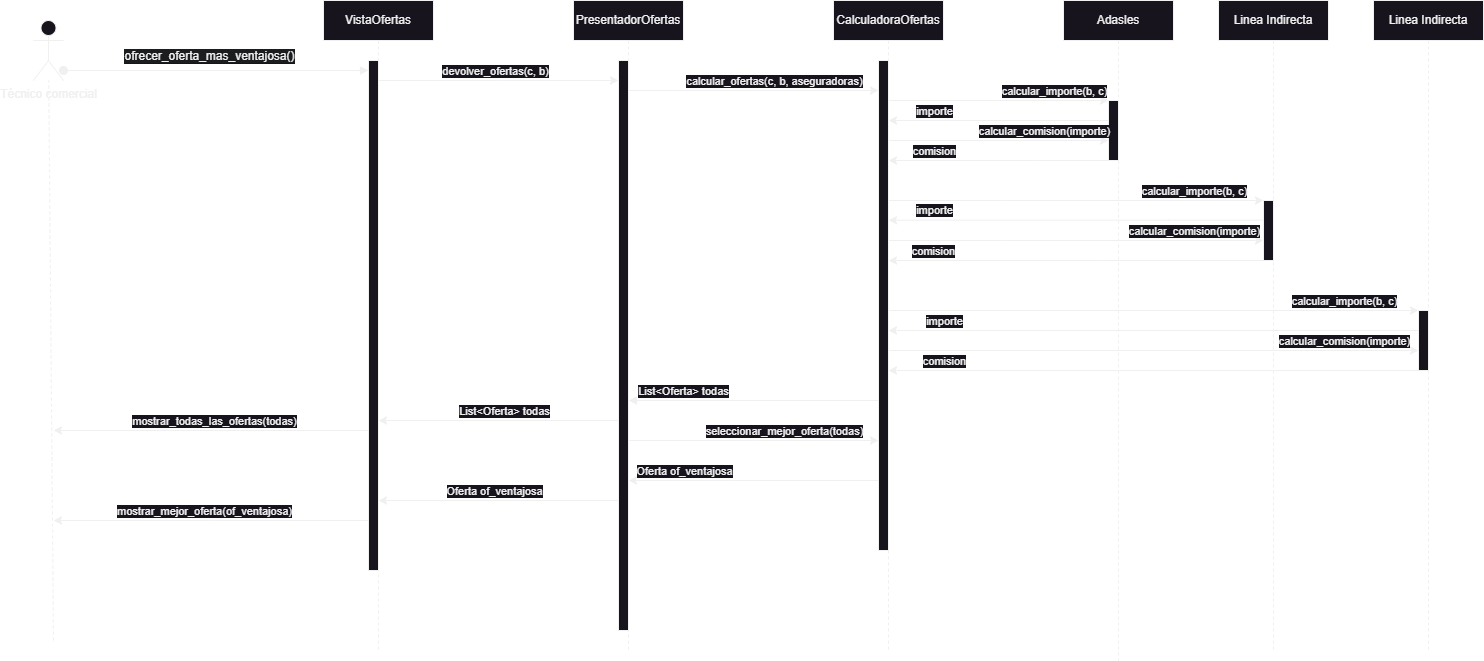

The diagram above was exported from draw.io. Its source (the exported page's mxGraphModel, read from the mxfile embedded in the PNG):
<mxGraphModel dx="1290" dy="621" grid="1" gridSize="10" guides="1" tooltips="1" connect="1" arrows="1" fold="1" page="1" pageScale="1" pageWidth="850" pageHeight="1100" math="0" shadow="0">
  <root>
    <mxCell id="0" />
    <mxCell id="1" parent="0" />
    <mxCell id="aM9ryv3xv72pqoxQDRHE-1" value="VistaOfertas" style="shape=umlLifeline;perimeter=lifelinePerimeter;whiteSpace=wrap;html=1;container=0;dropTarget=0;collapsible=0;recursiveResize=0;outlineConnect=0;portConstraint=eastwest;newEdgeStyle={&quot;edgeStyle&quot;:&quot;elbowEdgeStyle&quot;,&quot;elbow&quot;:&quot;vertical&quot;,&quot;curved&quot;:0,&quot;rounded&quot;:0};" parent="1" vertex="1">
      <mxGeometry x="350" y="50" width="110" height="650" as="geometry" />
    </mxCell>
    <mxCell id="2yXD6Xv8jbXRarfwbv0k-47" style="edgeStyle=elbowEdgeStyle;rounded=0;orthogonalLoop=1;jettySize=auto;html=1;elbow=vertical;curved=0;" parent="aM9ryv3xv72pqoxQDRHE-1" source="aM9ryv3xv72pqoxQDRHE-2" edge="1">
      <mxGeometry relative="1" as="geometry">
        <mxPoint x="-270" y="430" as="targetPoint" />
        <Array as="points">
          <mxPoint x="-100" y="430" />
        </Array>
      </mxGeometry>
    </mxCell>
    <mxCell id="2yXD6Xv8jbXRarfwbv0k-50" value="mostrar_todas_las_ofertas(todas)" style="edgeLabel;html=1;align=center;verticalAlign=middle;resizable=0;points=[];" parent="2yXD6Xv8jbXRarfwbv0k-47" vertex="1" connectable="0">
      <mxGeometry x="0.3905" y="-4" relative="1" as="geometry">
        <mxPoint x="64" y="-6" as="offset" />
      </mxGeometry>
    </mxCell>
    <mxCell id="2yXD6Xv8jbXRarfwbv0k-51" style="edgeStyle=elbowEdgeStyle;rounded=0;orthogonalLoop=1;jettySize=auto;html=1;elbow=vertical;curved=0;" parent="aM9ryv3xv72pqoxQDRHE-1" source="aM9ryv3xv72pqoxQDRHE-2" edge="1">
      <mxGeometry relative="1" as="geometry">
        <mxPoint x="-270" y="520" as="targetPoint" />
        <Array as="points">
          <mxPoint x="-112" y="520" />
        </Array>
      </mxGeometry>
    </mxCell>
    <mxCell id="2yXD6Xv8jbXRarfwbv0k-52" value="mostrar_mejor_oferta(of_ventajosa)" style="edgeLabel;html=1;align=center;verticalAlign=middle;resizable=0;points=[];" parent="2yXD6Xv8jbXRarfwbv0k-51" vertex="1" connectable="0">
      <mxGeometry x="0.4984" y="-1" relative="1" as="geometry">
        <mxPoint x="71" y="-9" as="offset" />
      </mxGeometry>
    </mxCell>
    <mxCell id="aM9ryv3xv72pqoxQDRHE-2" value="" style="html=1;points=[];perimeter=orthogonalPerimeter;outlineConnect=0;targetShapes=umlLifeline;portConstraint=eastwest;newEdgeStyle={&quot;edgeStyle&quot;:&quot;elbowEdgeStyle&quot;,&quot;elbow&quot;:&quot;vertical&quot;,&quot;curved&quot;:0,&quot;rounded&quot;:0};" parent="aM9ryv3xv72pqoxQDRHE-1" vertex="1">
      <mxGeometry x="45" y="60" width="10" height="510" as="geometry" />
    </mxCell>
    <mxCell id="aM9ryv3xv72pqoxQDRHE-5" value="CalculadoraOfertas" style="shape=umlLifeline;perimeter=lifelinePerimeter;whiteSpace=wrap;html=1;container=0;dropTarget=0;collapsible=0;recursiveResize=0;outlineConnect=0;portConstraint=eastwest;newEdgeStyle={&quot;edgeStyle&quot;:&quot;elbowEdgeStyle&quot;,&quot;elbow&quot;:&quot;vertical&quot;,&quot;curved&quot;:0,&quot;rounded&quot;:0};" parent="1" vertex="1">
      <mxGeometry x="860" y="50" width="110" height="650" as="geometry" />
    </mxCell>
    <mxCell id="aM9ryv3xv72pqoxQDRHE-6" value="" style="html=1;points=[];perimeter=orthogonalPerimeter;outlineConnect=0;targetShapes=umlLifeline;portConstraint=eastwest;newEdgeStyle={&quot;edgeStyle&quot;:&quot;elbowEdgeStyle&quot;,&quot;elbow&quot;:&quot;vertical&quot;,&quot;curved&quot;:0,&quot;rounded&quot;:0};" parent="aM9ryv3xv72pqoxQDRHE-5" vertex="1">
      <mxGeometry x="45" y="60" width="10" height="490" as="geometry" />
    </mxCell>
    <mxCell id="aM9ryv3xv72pqoxQDRHE-9" value="List&amp;lt;Oferta&amp;gt; todas" style="html=1;verticalAlign=bottom;endArrow=block;edgeStyle=elbowEdgeStyle;elbow=vertical;curved=0;rounded=0;" parent="1" source="aM9ryv3xv72pqoxQDRHE-6" target="2yXD6Xv8jbXRarfwbv0k-9" edge="1">
      <mxGeometry x="0.56" relative="1" as="geometry">
        <mxPoint x="905" y="450" as="sourcePoint" />
        <Array as="points">
          <mxPoint x="710" y="450" />
        </Array>
        <mxPoint x="655" y="450" as="targetPoint" />
        <mxPoint as="offset" />
      </mxGeometry>
    </mxCell>
    <mxCell id="cOWYxdm6_lhmXJ0_dmTx-1" value="Técnico comercial" style="shape=umlActor;verticalLabelPosition=bottom;verticalAlign=top;html=1;outlineConnect=0;" parent="1" vertex="1">
      <mxGeometry x="60" y="70" width="30" height="60" as="geometry" />
    </mxCell>
    <mxCell id="aM9ryv3xv72pqoxQDRHE-3" value="" style="html=1;verticalAlign=bottom;startArrow=oval;endArrow=block;startSize=8;edgeStyle=elbowEdgeStyle;elbow=vertical;curved=0;rounded=0;align=center;" parent="1" source="cOWYxdm6_lhmXJ0_dmTx-1" target="aM9ryv3xv72pqoxQDRHE-2" edge="1">
      <mxGeometry relative="1" as="geometry">
        <mxPoint x="345" y="120" as="sourcePoint" />
      </mxGeometry>
    </mxCell>
    <mxCell id="vEOcS_Cira35Fy7nfNPu-2" value="&lt;div style=&quot;text-align: justify;&quot;&gt;&lt;span style=&quot;font-size: 12px; background-color: rgb(27, 29, 30); text-wrap: wrap;&quot;&gt;ofrecer_oferta_mas_ventajosa()&lt;br&gt;&lt;/span&gt;&lt;/div&gt;" style="edgeLabel;html=1;align=center;verticalAlign=middle;resizable=0;points=[];" parent="aM9ryv3xv72pqoxQDRHE-3" vertex="1" connectable="0">
      <mxGeometry x="-0.0741" y="3" relative="1" as="geometry">
        <mxPoint x="4" y="-12" as="offset" />
      </mxGeometry>
    </mxCell>
    <mxCell id="2yXD6Xv8jbXRarfwbv0k-1" value="Adasles" style="shape=umlLifeline;perimeter=lifelinePerimeter;whiteSpace=wrap;html=1;container=0;dropTarget=0;collapsible=0;recursiveResize=0;outlineConnect=0;portConstraint=eastwest;newEdgeStyle={&quot;edgeStyle&quot;:&quot;elbowEdgeStyle&quot;,&quot;elbow&quot;:&quot;vertical&quot;,&quot;curved&quot;:0,&quot;rounded&quot;:0};" parent="1" vertex="1">
      <mxGeometry x="1090" y="50" width="110" height="660" as="geometry" />
    </mxCell>
    <mxCell id="2yXD6Xv8jbXRarfwbv0k-2" value="" style="html=1;points=[];perimeter=orthogonalPerimeter;outlineConnect=0;targetShapes=umlLifeline;portConstraint=eastwest;newEdgeStyle={&quot;edgeStyle&quot;:&quot;elbowEdgeStyle&quot;,&quot;elbow&quot;:&quot;vertical&quot;,&quot;curved&quot;:0,&quot;rounded&quot;:0};" parent="2yXD6Xv8jbXRarfwbv0k-1" vertex="1">
      <mxGeometry x="45" y="100" width="10" height="60" as="geometry" />
    </mxCell>
    <mxCell id="2yXD6Xv8jbXRarfwbv0k-3" style="edgeStyle=elbowEdgeStyle;rounded=0;orthogonalLoop=1;jettySize=auto;html=1;elbow=vertical;curved=0;" parent="1" source="2yXD6Xv8jbXRarfwbv0k-9" target="aM9ryv3xv72pqoxQDRHE-6" edge="1">
      <mxGeometry relative="1" as="geometry">
        <mxPoint x="650" y="130" as="sourcePoint" />
        <mxPoint x="870" y="130" as="targetPoint" />
        <Array as="points">
          <mxPoint x="765" y="140" />
        </Array>
      </mxGeometry>
    </mxCell>
    <mxCell id="2yXD6Xv8jbXRarfwbv0k-5" value="calcular_ofertas(c, b, aseguradoras)" style="edgeLabel;html=1;align=center;verticalAlign=middle;resizable=0;points=[];" parent="2yXD6Xv8jbXRarfwbv0k-3" vertex="1" connectable="0">
      <mxGeometry x="-0.2229" y="-2" relative="1" as="geometry">
        <mxPoint x="48" y="-12" as="offset" />
      </mxGeometry>
    </mxCell>
    <mxCell id="2yXD6Xv8jbXRarfwbv0k-4" style="edgeStyle=elbowEdgeStyle;rounded=0;orthogonalLoop=1;jettySize=auto;html=1;elbow=horizontal;curved=0;" parent="1" source="aM9ryv3xv72pqoxQDRHE-6" target="2yXD6Xv8jbXRarfwbv0k-2" edge="1">
      <mxGeometry relative="1" as="geometry">
        <mxPoint x="1010" y="130" as="targetPoint" />
        <Array as="points">
          <mxPoint x="1020" y="150" />
        </Array>
      </mxGeometry>
    </mxCell>
    <mxCell id="2yXD6Xv8jbXRarfwbv0k-26" value="calcular_importe(b, c)" style="edgeLabel;html=1;align=center;verticalAlign=middle;resizable=0;points=[];" parent="2yXD6Xv8jbXRarfwbv0k-4" vertex="1" connectable="0">
      <mxGeometry x="0.2364" y="2" relative="1" as="geometry">
        <mxPoint x="29" y="-8" as="offset" />
      </mxGeometry>
    </mxCell>
    <mxCell id="2yXD6Xv8jbXRarfwbv0k-8" value="PresentadorOfertas" style="shape=umlLifeline;perimeter=lifelinePerimeter;whiteSpace=wrap;html=1;container=0;dropTarget=0;collapsible=0;recursiveResize=0;outlineConnect=0;portConstraint=eastwest;newEdgeStyle={&quot;edgeStyle&quot;:&quot;elbowEdgeStyle&quot;,&quot;elbow&quot;:&quot;vertical&quot;,&quot;curved&quot;:0,&quot;rounded&quot;:0};" parent="1" vertex="1">
      <mxGeometry x="600" y="50" width="110" height="650" as="geometry" />
    </mxCell>
    <mxCell id="2yXD6Xv8jbXRarfwbv0k-9" value="" style="html=1;points=[];perimeter=orthogonalPerimeter;outlineConnect=0;targetShapes=umlLifeline;portConstraint=eastwest;newEdgeStyle={&quot;edgeStyle&quot;:&quot;elbowEdgeStyle&quot;,&quot;elbow&quot;:&quot;vertical&quot;,&quot;curved&quot;:0,&quot;rounded&quot;:0};" parent="2yXD6Xv8jbXRarfwbv0k-8" vertex="1">
      <mxGeometry x="45" y="60" width="10" height="570" as="geometry" />
    </mxCell>
    <mxCell id="2yXD6Xv8jbXRarfwbv0k-12" style="edgeStyle=elbowEdgeStyle;rounded=0;orthogonalLoop=1;jettySize=auto;html=1;elbow=vertical;curved=0;" parent="1" source="aM9ryv3xv72pqoxQDRHE-2" target="2yXD6Xv8jbXRarfwbv0k-9" edge="1">
      <mxGeometry relative="1" as="geometry">
        <Array as="points">
          <mxPoint x="530" y="130" />
        </Array>
      </mxGeometry>
    </mxCell>
    <mxCell id="2yXD6Xv8jbXRarfwbv0k-13" value="devolver_ofertas(c, b)" style="edgeLabel;html=1;align=center;verticalAlign=middle;resizable=0;points=[];" parent="2yXD6Xv8jbXRarfwbv0k-12" vertex="1" connectable="0">
      <mxGeometry x="-0.2024" relative="1" as="geometry">
        <mxPoint x="20" y="-10" as="offset" />
      </mxGeometry>
    </mxCell>
    <mxCell id="2yXD6Xv8jbXRarfwbv0k-14" style="edgeStyle=elbowEdgeStyle;rounded=0;orthogonalLoop=1;jettySize=auto;html=1;elbow=vertical;curved=0;" parent="1" source="2yXD6Xv8jbXRarfwbv0k-2" target="aM9ryv3xv72pqoxQDRHE-6" edge="1">
      <mxGeometry relative="1" as="geometry">
        <mxPoint x="1135" y="170" as="sourcePoint" />
        <mxPoint x="914.9285714285713" y="170" as="targetPoint" />
        <Array as="points">
          <mxPoint x="1050" y="170" />
        </Array>
      </mxGeometry>
    </mxCell>
    <mxCell id="2yXD6Xv8jbXRarfwbv0k-15" value="importe" style="edgeLabel;html=1;align=center;verticalAlign=middle;resizable=0;points=[];" parent="2yXD6Xv8jbXRarfwbv0k-14" vertex="1" connectable="0">
      <mxGeometry x="0.2152" y="2" relative="1" as="geometry">
        <mxPoint x="-41" y="-12" as="offset" />
      </mxGeometry>
    </mxCell>
    <mxCell id="2yXD6Xv8jbXRarfwbv0k-17" value="Linea Indirecta" style="shape=umlLifeline;perimeter=lifelinePerimeter;whiteSpace=wrap;html=1;container=0;dropTarget=0;collapsible=0;recursiveResize=0;outlineConnect=0;portConstraint=eastwest;newEdgeStyle={&quot;edgeStyle&quot;:&quot;elbowEdgeStyle&quot;,&quot;elbow&quot;:&quot;vertical&quot;,&quot;curved&quot;:0,&quot;rounded&quot;:0};" parent="1" vertex="1">
      <mxGeometry x="1245" y="50" width="110" height="650" as="geometry" />
    </mxCell>
    <mxCell id="2yXD6Xv8jbXRarfwbv0k-18" value="" style="html=1;points=[];perimeter=orthogonalPerimeter;outlineConnect=0;targetShapes=umlLifeline;portConstraint=eastwest;newEdgeStyle={&quot;edgeStyle&quot;:&quot;elbowEdgeStyle&quot;,&quot;elbow&quot;:&quot;vertical&quot;,&quot;curved&quot;:0,&quot;rounded&quot;:0};" parent="2yXD6Xv8jbXRarfwbv0k-17" vertex="1">
      <mxGeometry x="45" y="200" width="10" height="60" as="geometry" />
    </mxCell>
    <mxCell id="2yXD6Xv8jbXRarfwbv0k-19" style="edgeStyle=elbowEdgeStyle;rounded=0;orthogonalLoop=1;jettySize=auto;html=1;elbow=horizontal;curved=0;" parent="1" source="aM9ryv3xv72pqoxQDRHE-6" target="2yXD6Xv8jbXRarfwbv0k-18" edge="1">
      <mxGeometry relative="1" as="geometry">
        <mxPoint x="909.9985714285714" y="250" as="sourcePoint" />
        <mxPoint x="1285.07" y="250" as="targetPoint" />
        <Array as="points">
          <mxPoint x="1030.07" y="250" />
        </Array>
      </mxGeometry>
    </mxCell>
    <mxCell id="2yXD6Xv8jbXRarfwbv0k-20" value="calcular_importe(b, c)" style="edgeLabel;html=1;align=center;verticalAlign=middle;resizable=0;points=[];" parent="2yXD6Xv8jbXRarfwbv0k-19" vertex="1" connectable="0">
      <mxGeometry x="0.2103" y="1" relative="1" as="geometry">
        <mxPoint x="78" y="-9" as="offset" />
      </mxGeometry>
    </mxCell>
    <mxCell id="2yXD6Xv8jbXRarfwbv0k-21" style="edgeStyle=elbowEdgeStyle;rounded=0;orthogonalLoop=1;jettySize=auto;html=1;elbow=vertical;curved=0;" parent="1" source="2yXD6Xv8jbXRarfwbv0k-18" target="aM9ryv3xv72pqoxQDRHE-6" edge="1">
      <mxGeometry relative="1" as="geometry">
        <mxPoint x="1060" y="269.71" as="targetPoint" />
        <Array as="points">
          <mxPoint x="1195" y="269.71" />
        </Array>
        <mxPoint x="1280" y="269.71" as="sourcePoint" />
      </mxGeometry>
    </mxCell>
    <mxCell id="2yXD6Xv8jbXRarfwbv0k-22" value="importe" style="edgeLabel;html=1;align=center;verticalAlign=middle;resizable=0;points=[];" parent="2yXD6Xv8jbXRarfwbv0k-21" vertex="1" connectable="0">
      <mxGeometry x="0.2152" y="2" relative="1" as="geometry">
        <mxPoint x="-102" y="-12" as="offset" />
      </mxGeometry>
    </mxCell>
    <mxCell id="2yXD6Xv8jbXRarfwbv0k-24" style="edgeStyle=elbowEdgeStyle;rounded=0;orthogonalLoop=1;jettySize=auto;html=1;elbow=horizontal;curved=0;" parent="1" source="aM9ryv3xv72pqoxQDRHE-6" target="2yXD6Xv8jbXRarfwbv0k-2" edge="1">
      <mxGeometry relative="1" as="geometry">
        <mxPoint x="915" y="190" as="sourcePoint" />
        <mxPoint x="1135" y="190" as="targetPoint" />
        <Array as="points">
          <mxPoint x="1025" y="190" />
        </Array>
      </mxGeometry>
    </mxCell>
    <mxCell id="2yXD6Xv8jbXRarfwbv0k-25" value="calcular_comision(importe)" style="edgeLabel;html=1;align=center;verticalAlign=middle;resizable=0;points=[];" parent="2yXD6Xv8jbXRarfwbv0k-24" vertex="1" connectable="0">
      <mxGeometry x="0.2103" y="1" relative="1" as="geometry">
        <mxPoint x="22" y="-9" as="offset" />
      </mxGeometry>
    </mxCell>
    <mxCell id="2yXD6Xv8jbXRarfwbv0k-27" style="edgeStyle=elbowEdgeStyle;rounded=0;orthogonalLoop=1;jettySize=auto;html=1;elbow=vertical;curved=0;" parent="1" source="2yXD6Xv8jbXRarfwbv0k-2" target="aM9ryv3xv72pqoxQDRHE-6" edge="1">
      <mxGeometry relative="1" as="geometry">
        <mxPoint x="1135" y="210" as="sourcePoint" />
        <mxPoint x="915" y="210" as="targetPoint" />
        <Array as="points">
          <mxPoint x="1060" y="210" />
        </Array>
      </mxGeometry>
    </mxCell>
    <mxCell id="2yXD6Xv8jbXRarfwbv0k-28" value="comision" style="edgeLabel;html=1;align=center;verticalAlign=middle;resizable=0;points=[];" parent="2yXD6Xv8jbXRarfwbv0k-27" vertex="1" connectable="0">
      <mxGeometry x="0.2152" y="2" relative="1" as="geometry">
        <mxPoint x="-41" y="-12" as="offset" />
      </mxGeometry>
    </mxCell>
    <mxCell id="2yXD6Xv8jbXRarfwbv0k-29" style="edgeStyle=elbowEdgeStyle;rounded=0;orthogonalLoop=1;jettySize=auto;html=1;elbow=horizontal;curved=0;" parent="1" source="aM9ryv3xv72pqoxQDRHE-6" target="2yXD6Xv8jbXRarfwbv0k-18" edge="1">
      <mxGeometry relative="1" as="geometry">
        <mxPoint x="909.9985714285714" y="280" as="sourcePoint" />
        <mxPoint x="1285.07" y="280" as="targetPoint" />
        <Array as="points">
          <mxPoint x="1030" y="290" />
        </Array>
      </mxGeometry>
    </mxCell>
    <mxCell id="2yXD6Xv8jbXRarfwbv0k-30" value="calcular_comision(importe)" style="edgeLabel;html=1;align=center;verticalAlign=middle;resizable=0;points=[];" parent="2yXD6Xv8jbXRarfwbv0k-29" vertex="1" connectable="0">
      <mxGeometry x="0.2103" y="1" relative="1" as="geometry">
        <mxPoint x="78" y="-9" as="offset" />
      </mxGeometry>
    </mxCell>
    <mxCell id="2yXD6Xv8jbXRarfwbv0k-31" style="edgeStyle=elbowEdgeStyle;rounded=0;orthogonalLoop=1;jettySize=auto;html=1;elbow=vertical;curved=0;" parent="1" source="2yXD6Xv8jbXRarfwbv0k-18" target="aM9ryv3xv72pqoxQDRHE-6" edge="1">
      <mxGeometry relative="1" as="geometry">
        <mxPoint x="920" y="310.29" as="targetPoint" />
        <Array as="points">
          <mxPoint x="1130" y="310" />
          <mxPoint x="1260" y="320" />
        </Array>
        <mxPoint x="1295" y="310.29" as="sourcePoint" />
      </mxGeometry>
    </mxCell>
    <mxCell id="2yXD6Xv8jbXRarfwbv0k-34" value="comision" style="edgeLabel;html=1;align=center;verticalAlign=middle;resizable=0;points=[];" parent="2yXD6Xv8jbXRarfwbv0k-31" vertex="1" connectable="0">
      <mxGeometry x="0.0644" y="-2" relative="1" as="geometry">
        <mxPoint x="-131" y="-8" as="offset" />
      </mxGeometry>
    </mxCell>
    <mxCell id="2yXD6Xv8jbXRarfwbv0k-35" value="Linea Indirecta" style="shape=umlLifeline;perimeter=lifelinePerimeter;whiteSpace=wrap;html=1;container=0;dropTarget=0;collapsible=0;recursiveResize=0;outlineConnect=0;portConstraint=eastwest;newEdgeStyle={&quot;edgeStyle&quot;:&quot;elbowEdgeStyle&quot;,&quot;elbow&quot;:&quot;vertical&quot;,&quot;curved&quot;:0,&quot;rounded&quot;:0};" parent="1" vertex="1">
      <mxGeometry x="1400" y="50" width="110" height="650" as="geometry" />
    </mxCell>
    <mxCell id="2yXD6Xv8jbXRarfwbv0k-36" value="" style="html=1;points=[];perimeter=orthogonalPerimeter;outlineConnect=0;targetShapes=umlLifeline;portConstraint=eastwest;newEdgeStyle={&quot;edgeStyle&quot;:&quot;elbowEdgeStyle&quot;,&quot;elbow&quot;:&quot;vertical&quot;,&quot;curved&quot;:0,&quot;rounded&quot;:0};" parent="2yXD6Xv8jbXRarfwbv0k-35" vertex="1">
      <mxGeometry x="45" y="310" width="10" height="60" as="geometry" />
    </mxCell>
    <mxCell id="2yXD6Xv8jbXRarfwbv0k-37" style="edgeStyle=elbowEdgeStyle;rounded=0;orthogonalLoop=1;jettySize=auto;html=1;elbow=vertical;curved=0;" parent="1" source="aM9ryv3xv72pqoxQDRHE-6" target="2yXD6Xv8jbXRarfwbv0k-36" edge="1">
      <mxGeometry relative="1" as="geometry">
        <mxPoint x="915" y="400" as="sourcePoint" />
        <Array as="points">
          <mxPoint x="1180" y="400" />
        </Array>
      </mxGeometry>
    </mxCell>
    <mxCell id="2yXD6Xv8jbXRarfwbv0k-40" value="calcular_comision(importe)" style="edgeLabel;html=1;align=center;verticalAlign=middle;resizable=0;points=[];" parent="2yXD6Xv8jbXRarfwbv0k-37" vertex="1" connectable="0">
      <mxGeometry x="-0.044" relative="1" as="geometry">
        <mxPoint x="202" y="-10" as="offset" />
      </mxGeometry>
    </mxCell>
    <mxCell id="2yXD6Xv8jbXRarfwbv0k-38" style="edgeStyle=elbowEdgeStyle;rounded=0;orthogonalLoop=1;jettySize=auto;html=1;elbow=vertical;curved=0;" parent="1" source="aM9ryv3xv72pqoxQDRHE-6" target="2yXD6Xv8jbXRarfwbv0k-36" edge="1">
      <mxGeometry relative="1" as="geometry">
        <mxPoint x="915" y="360" as="sourcePoint" />
        <Array as="points">
          <mxPoint x="1180" y="360" />
        </Array>
      </mxGeometry>
    </mxCell>
    <mxCell id="2yXD6Xv8jbXRarfwbv0k-39" value="calcular_importe(b, c)" style="edgeLabel;html=1;align=center;verticalAlign=middle;resizable=0;points=[];" parent="2yXD6Xv8jbXRarfwbv0k-38" vertex="1" connectable="0">
      <mxGeometry x="-0.0975" y="-2" relative="1" as="geometry">
        <mxPoint x="216" y="-12" as="offset" />
      </mxGeometry>
    </mxCell>
    <mxCell id="2yXD6Xv8jbXRarfwbv0k-41" style="edgeStyle=elbowEdgeStyle;rounded=0;orthogonalLoop=1;jettySize=auto;html=1;elbow=vertical;curved=0;" parent="1" source="2yXD6Xv8jbXRarfwbv0k-36" target="aM9ryv3xv72pqoxQDRHE-6" edge="1">
      <mxGeometry relative="1" as="geometry">
        <mxPoint x="915" y="380" as="targetPoint" />
        <Array as="points">
          <mxPoint x="1180" y="380" />
        </Array>
      </mxGeometry>
    </mxCell>
    <mxCell id="2yXD6Xv8jbXRarfwbv0k-42" value="importe" style="edgeLabel;html=1;align=center;verticalAlign=middle;resizable=0;points=[];" parent="2yXD6Xv8jbXRarfwbv0k-41" vertex="1" connectable="0">
      <mxGeometry x="0.2862" y="-1" relative="1" as="geometry">
        <mxPoint x="-134" y="-9" as="offset" />
      </mxGeometry>
    </mxCell>
    <mxCell id="2yXD6Xv8jbXRarfwbv0k-43" style="edgeStyle=elbowEdgeStyle;rounded=0;orthogonalLoop=1;jettySize=auto;html=1;elbow=vertical;curved=0;" parent="1" source="2yXD6Xv8jbXRarfwbv0k-36" target="aM9ryv3xv72pqoxQDRHE-6" edge="1">
      <mxGeometry relative="1" as="geometry">
        <mxPoint x="915" y="420" as="targetPoint" />
        <Array as="points">
          <mxPoint x="1180" y="420" />
        </Array>
      </mxGeometry>
    </mxCell>
    <mxCell id="2yXD6Xv8jbXRarfwbv0k-44" value="comision" style="edgeLabel;html=1;align=center;verticalAlign=middle;resizable=0;points=[];" parent="2yXD6Xv8jbXRarfwbv0k-43" vertex="1" connectable="0">
      <mxGeometry x="0.1541" relative="1" as="geometry">
        <mxPoint x="-169" y="-10" as="offset" />
      </mxGeometry>
    </mxCell>
    <mxCell id="2yXD6Xv8jbXRarfwbv0k-45" style="edgeStyle=elbowEdgeStyle;rounded=0;orthogonalLoop=1;jettySize=auto;html=1;elbow=vertical;curved=0;" parent="1" source="2yXD6Xv8jbXRarfwbv0k-9" target="aM9ryv3xv72pqoxQDRHE-2" edge="1">
      <mxGeometry relative="1" as="geometry">
        <Array as="points">
          <mxPoint x="510" y="470" />
        </Array>
      </mxGeometry>
    </mxCell>
    <mxCell id="2yXD6Xv8jbXRarfwbv0k-46" value="List&amp;lt;Oferta&amp;gt; todas" style="edgeLabel;html=1;align=center;verticalAlign=middle;resizable=0;points=[];" parent="2yXD6Xv8jbXRarfwbv0k-45" vertex="1" connectable="0">
      <mxGeometry x="0.1813" y="-2" relative="1" as="geometry">
        <mxPoint x="27" y="-8" as="offset" />
      </mxGeometry>
    </mxCell>
    <mxCell id="2yXD6Xv8jbXRarfwbv0k-49" value="" style="endArrow=none;dashed=1;html=1;rounded=0;" parent="1" target="cOWYxdm6_lhmXJ0_dmTx-1" edge="1">
      <mxGeometry width="50" height="50" relative="1" as="geometry">
        <mxPoint x="80" y="690" as="sourcePoint" />
        <mxPoint x="120" y="200" as="targetPoint" />
      </mxGeometry>
    </mxCell>
    <mxCell id="2yXD6Xv8jbXRarfwbv0k-53" style="edgeStyle=elbowEdgeStyle;rounded=0;orthogonalLoop=1;jettySize=auto;html=1;elbow=vertical;curved=0;" parent="1" source="2yXD6Xv8jbXRarfwbv0k-9" target="aM9ryv3xv72pqoxQDRHE-6" edge="1">
      <mxGeometry relative="1" as="geometry">
        <Array as="points">
          <mxPoint x="780" y="490" />
        </Array>
      </mxGeometry>
    </mxCell>
    <mxCell id="2yXD6Xv8jbXRarfwbv0k-54" value="seleccionar_mejor_oferta(todas)" style="edgeLabel;html=1;align=center;verticalAlign=middle;resizable=0;points=[];" parent="2yXD6Xv8jbXRarfwbv0k-53" vertex="1" connectable="0">
      <mxGeometry x="-0.336" y="2" relative="1" as="geometry">
        <mxPoint x="72" y="-8" as="offset" />
      </mxGeometry>
    </mxCell>
    <mxCell id="2yXD6Xv8jbXRarfwbv0k-55" style="edgeStyle=elbowEdgeStyle;rounded=0;orthogonalLoop=1;jettySize=auto;html=1;elbow=vertical;curved=0;" parent="1" source="aM9ryv3xv72pqoxQDRHE-6" target="2yXD6Xv8jbXRarfwbv0k-9" edge="1">
      <mxGeometry relative="1" as="geometry">
        <Array as="points">
          <mxPoint x="760" y="530" />
        </Array>
      </mxGeometry>
    </mxCell>
    <mxCell id="2yXD6Xv8jbXRarfwbv0k-56" value="Oferta of_ventajosa" style="edgeLabel;html=1;align=center;verticalAlign=middle;resizable=0;points=[];" parent="2yXD6Xv8jbXRarfwbv0k-55" vertex="1" connectable="0">
      <mxGeometry x="0.4" y="-2" relative="1" as="geometry">
        <mxPoint x="-20" y="-8" as="offset" />
      </mxGeometry>
    </mxCell>
    <mxCell id="2yXD6Xv8jbXRarfwbv0k-57" style="edgeStyle=elbowEdgeStyle;rounded=0;orthogonalLoop=1;jettySize=auto;html=1;elbow=vertical;curved=0;" parent="1" source="2yXD6Xv8jbXRarfwbv0k-9" target="aM9ryv3xv72pqoxQDRHE-2" edge="1">
      <mxGeometry relative="1" as="geometry">
        <Array as="points">
          <mxPoint x="510" y="550" />
        </Array>
      </mxGeometry>
    </mxCell>
    <mxCell id="2yXD6Xv8jbXRarfwbv0k-58" value="Oferta of_ventajosa" style="edgeLabel;html=1;align=center;verticalAlign=middle;resizable=0;points=[];" parent="2yXD6Xv8jbXRarfwbv0k-57" vertex="1" connectable="0">
      <mxGeometry x="0.6" y="-2" relative="1" as="geometry">
        <mxPoint x="67" y="-8" as="offset" />
      </mxGeometry>
    </mxCell>
  </root>
</mxGraphModel>